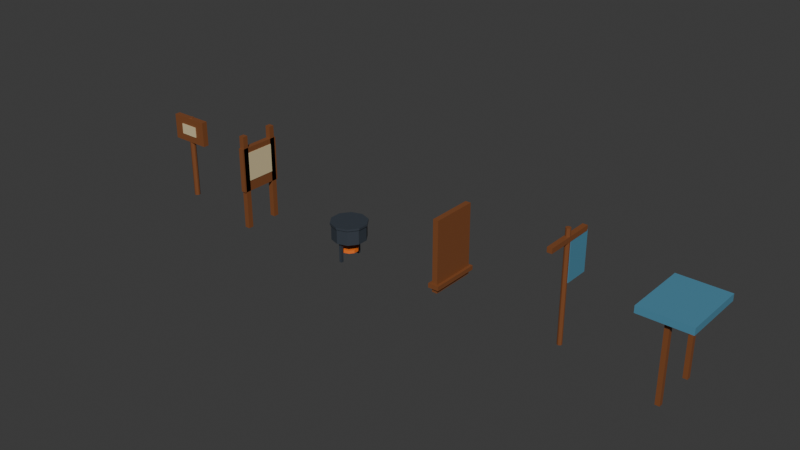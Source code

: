 # Source: phase1_market_detail_kit.blend  (saved by Blender 5.2.44; exported with 4.5.12 LTS)
import bpy
from mathutils import Matrix  # noqa: F401  (used for matrix-valued properties, if any)

bpy.ops.wm.read_factory_settings(use_empty=True)
scene = bpy.context.scene
scene.name = 'Scene'

# ---- collections
col_collection = bpy.data.collections.new('Collection'); scene.collection.children.link(col_collection)

# ---- materials (node trees are filled in below, after node groups)
mat_detail_wood = bpy.data.materials.new('Detail_Wood')
mat_detail_wood.diffuse_color = (0.22, 0.075, 0.025, 1.0)
mat_detail_paper = bpy.data.materials.new('Detail_Paper')
mat_detail_paper.diffuse_color = (0.7, 0.58, 0.34, 1.0)
mat_detail_iron = bpy.data.materials.new('Detail_Iron')
mat_detail_iron.diffuse_color = (0.04, 0.05, 0.065, 1.0)
mat_detail_ember = bpy.data.materials.new('Detail_Ember')
mat_detail_ember.diffuse_color = (0.92, 0.18, 0.02, 1.0)
mat_detail_cloth = bpy.data.materials.new('Detail_Cloth')
mat_detail_cloth.diffuse_color = (0.08, 0.26, 0.38, 1.0)

# ---- material node trees
mat_detail_wood.use_nodes = True; mat_detail_wood.node_tree.nodes.clear()
_N = mat_detail_wood.node_tree.nodes; _L = mat_detail_wood.node_tree.links
n0 = _N.new('ShaderNodeBsdfPrincipled'); n0.name = 'Principled BSDF'; n0.location = (-200, 100)
n0.inputs[0].default_value = (0.22, 0.075, 0.025, 1.0)
n0.inputs[10].default_value = 0.005
n1 = _N.new('ShaderNodeOutputMaterial'); n1.name = 'Material Output'; n1.location = (200, 100)
_L.new(n0.outputs[0], n1.inputs[0])
n1.is_active_output = True
mat_detail_paper.use_nodes = True; mat_detail_paper.node_tree.nodes.clear()
_N = mat_detail_paper.node_tree.nodes; _L = mat_detail_paper.node_tree.links
n0 = _N.new('ShaderNodeBsdfPrincipled'); n0.name = 'Principled BSDF'; n0.location = (-200, 100)
n0.inputs[0].default_value = (0.7, 0.58, 0.34, 1.0)
n0.inputs[10].default_value = 0.005
n1 = _N.new('ShaderNodeOutputMaterial'); n1.name = 'Material Output'; n1.location = (200, 100)
_L.new(n0.outputs[0], n1.inputs[0])
n1.is_active_output = True
mat_detail_iron.use_nodes = True; mat_detail_iron.node_tree.nodes.clear()
_N = mat_detail_iron.node_tree.nodes; _L = mat_detail_iron.node_tree.links
n0 = _N.new('ShaderNodeBsdfPrincipled'); n0.name = 'Principled BSDF'; n0.location = (-200, 100)
n0.inputs[0].default_value = (0.04, 0.05, 0.065, 1.0)
n0.inputs[10].default_value = 0.005
n1 = _N.new('ShaderNodeOutputMaterial'); n1.name = 'Material Output'; n1.location = (200, 100)
_L.new(n0.outputs[0], n1.inputs[0])
n1.is_active_output = True
mat_detail_ember.use_nodes = True; mat_detail_ember.node_tree.nodes.clear()
_N = mat_detail_ember.node_tree.nodes; _L = mat_detail_ember.node_tree.links
n0 = _N.new('ShaderNodeBsdfPrincipled'); n0.name = 'Principled BSDF'; n0.location = (-200, 100)
n0.inputs[0].default_value = (0.92, 0.18, 0.02, 1.0)
n0.inputs[10].default_value = 0.005
n1 = _N.new('ShaderNodeOutputMaterial'); n1.name = 'Material Output'; n1.location = (200, 100)
_L.new(n0.outputs[0], n1.inputs[0])
n1.is_active_output = True
mat_detail_cloth.use_nodes = True; mat_detail_cloth.node_tree.nodes.clear()
_N = mat_detail_cloth.node_tree.nodes; _L = mat_detail_cloth.node_tree.links
n0 = _N.new('ShaderNodeBsdfPrincipled'); n0.name = 'Principled BSDF'; n0.location = (-200, 100)
n0.inputs[0].default_value = (0.08, 0.26, 0.38, 1.0)
n0.inputs[10].default_value = 0.005
n1 = _N.new('ShaderNodeOutputMaterial'); n1.name = 'Material Output'; n1.location = (200, 100)
_L.new(n0.outputs[0], n1.inputs[0])
n1.is_active_output = True

# ---- world
world_world = bpy.data.worlds.new('World'); scene.world = world_world
world_world.use_nodes = True; world_world.node_tree.nodes.clear()
_N = world_world.node_tree.nodes; _L = world_world.node_tree.links
n0 = _N.new('ShaderNodeOutputWorld'); n0.name = 'World Output'; n0.location = (200, 100)
n1 = _N.new('ShaderNodeBackground'); n1.name = 'Background'; n1.location = (-200, 100)
n1.inputs[0].default_value = (0.05088, 0.05088, 0.05088, 1.0)
_L.new(n1.outputs[0], n0.inputs[0])
n0.is_active_output = True
world_world.color = (0.05088, 0.05088, 0.05088)
world_world.sun_shadow_jitter_overblur = 0.0

# ---- meshes
me_cylinder = bpy.data.meshes.new('Cylinder')
me_cylinder.from_pydata([(0.0, 0.055, -0.8), (0.0, 0.055, 0.8), (0.03233, 0.0445, -0.8), (0.03233, 0.0445, 0.8), (0.05231, 0.017, -0.8), (0.05231, 0.017, 0.8), (0.05231, -0.017, -0.8), (0.05231, -0.017, 0.8), (0.03233, -0.0445, -0.8), (0.03233, -0.0445, 0.8), (0.0, -0.055, -0.8), (0.0, -0.055, 0.8), (-0.03233, -0.0445, -0.8), (-0.03233, -0.0445, 0.8), (-0.05231, -0.017, -0.8), (-0.05231, -0.017, 0.8), (-0.05231, 0.017, -0.8), (-0.05231, 0.017, 0.8), (-0.03233, 0.0445, -0.8), (-0.03233, 0.0445, 0.8), (-0.38, -0.055, 0.31), (-0.38, -0.055, 0.79), (-0.38, 0.055, 0.31), (-0.38, 0.055, 0.79), (0.38, -0.055, 0.31), (0.38, -0.055, 0.79), (0.38, 0.055, 0.31), (0.38, 0.055, 0.79), (-0.18, -0.07, 0.45), (-0.18, -0.07, 0.65), (-0.18, -0.05, 0.45), (-0.18, -0.05, 0.65), (0.18, -0.07, 0.45), (0.18, -0.07, 0.65), (0.18, -0.05, 0.45), (0.18, -0.05, 0.65)], [], [(0, 1, 3, 2), (2, 3, 5, 4), (4, 5, 7, 6), (6, 7, 9, 8), (8, 9, 11, 10), (10, 11, 13, 12), (12, 13, 15, 14), (14, 15, 17, 16), (3, 1, 19, 17, 15, 13, 11, 9, 7, 5), (16, 17, 19, 18), (18, 19, 1, 0), (0, 2, 4, 6, 8, 10, 12, 14, 16, 18), (20, 21, 23, 22), (22, 23, 27, 26), (26, 27, 25, 24), (24, 25, 21, 20), (22, 26, 24, 20), (27, 23, 21, 25), (28, 29, 31, 30), (30, 31, 35, 34), (34, 35, 33, 32), (32, 33, 29, 28), (30, 34, 32, 28), (35, 31, 29, 33)])
me_cylinder.polygons.foreach_set('material_index', [0, 0, 0, 0, 0, 0, 0, 0, 0, 0, 0, 0, 0, 0, 0, 0, 0, 0, 1, 1, 1, 1, 1, 1])
_uv = me_cylinder.uv_layers.new(name='UVMap')
_uv.uv.foreach_set('vector', [1.0, 0.5, 1.0, 1.0, 0.9, 1.0, 0.9, 0.5, 0.9, 0.5, 0.9, 1.0, 0.8, 1.0, 0.8, 0.5, 0.8, 0.5, 0.8, 1.0, 0.7, 1.0, 0.7, 0.5, 0.7, 0.5, 0.7, 1.0, 0.6, 1.0, 0.6, 0.5, 0.6, 0.5, 0.6, 1.0, 0.5, 1.0, 0.5, 0.5, 0.5, 0.5, 0.5, 1.0, 0.4, 1.0, 0.4, 0.5, 0.4, 0.5, 0.4, 1.0, 0.3, 1.0, 0.3, 0.5, 0.3, 0.5, 0.3, 1.0, 0.2, 1.0, 0.2, 0.5, 0.3911, 0.4442, 0.25, 0.49, 0.1089, 0.4442, 0.02175, 0.3242, 0.02175, 0.1758, 0.1089, 0.05584, 0.25, 0.01, 0.3911, 0.05584, 0.4783, 0.1758, 0.4783, 0.3242, 0.2, 0.5, 0.2, 1.0, 0.1, 1.0, 0.1, 0.5, 0.1, 0.5, 0.1, 1.0, -7.451e-08, 1.0, -7.451e-08, 0.5, 0.75, 0.49, 0.8911, 0.4442, 0.9783, 0.3242, 0.9783, 0.1758, 0.8911, 0.05584, 0.75, 0.01, 0.6089, 0.05584, 0.5217, 0.1758, 0.5217, 0.3242, 0.6089, 0.4442, 0.375, 0.0, 0.625, 0.0, 0.625, 0.25, 0.375, 0.25, 0.375, 0.25, 0.625, 0.25, 0.625, 0.5, 0.375, 0.5, 0.375, 0.5, 0.625, 0.5, 0.625, 0.75, 0.375, 0.75, 0.375, 0.75, 0.625, 0.75, 0.625, 1.0, 0.375, 1.0, 0.125, 0.5, 0.375, 0.5, 0.375, 0.75, 0.125, 0.75, 0.625, 0.5, 0.875, 0.5, 0.875, 0.75, 0.625, 0.75, 0.375, 0.0, 0.625, 0.0, 0.625, 0.25, 0.375, 0.25, 0.375, 0.25, 0.625, 0.25, 0.625, 0.5, 0.375, 0.5, 0.375, 0.5, 0.625, 0.5, 0.625, 0.75, 0.375, 0.75, 0.375, 0.75, 0.625, 0.75, 0.625, 1.0, 0.375, 1.0, 0.125, 0.5, 0.375, 0.5, 0.375, 0.75, 0.125, 0.75, 0.625, 0.5, 0.875, 0.5, 0.875, 0.75, 0.625, 0.75])
me_cylinder.materials.append(mat_detail_wood)
me_cylinder.materials.append(mat_detail_paper)
me_cylinder.update()
me_cube_003 = bpy.data.meshes.new('Cube.003')
me_cube_003.from_pydata([(-0.05, -0.05, -0.9), (-0.05, -0.05, 0.9), (-0.05, 0.05, -0.9), (-0.05, 0.05, 0.9), (0.05, -0.05, -0.9), (0.05, -0.05, 0.9), (0.05, 0.05, -0.9), (0.05, 0.05, 0.9), (-0.05, 0.59, -0.9), (-0.05, 0.59, 0.9), (-0.05, 0.69, -0.9), (-0.05, 0.69, 0.9), (0.05, 0.59, -0.9), (0.05, 0.59, 0.9), (0.05, 0.69, -0.9), (0.05, 0.69, 0.9), (-0.05, -0.08, -0.17), (-0.05, -0.08, 0.67), (-0.05, 0.72, -0.17), (-0.05, 0.72, 0.67), (0.05, -0.08, -0.17), (0.05, -0.08, 0.67), (0.05, 0.72, -0.17), (0.05, 0.72, 0.67), (0.04, 0.05, 0.03), (0.04, 0.05, 0.57), (0.04, 0.59, 0.03), (0.04, 0.59, 0.57), (0.06, 0.05, 0.03), (0.06, 0.05, 0.57), (0.06, 0.59, 0.03), (0.06, 0.59, 0.57)], [], [(0, 1, 3, 2), (2, 3, 7, 6), (6, 7, 5, 4), (4, 5, 1, 0), (2, 6, 4, 0), (7, 3, 1, 5), (8, 9, 11, 10), (10, 11, 15, 14), (14, 15, 13, 12), (12, 13, 9, 8), (10, 14, 12, 8), (15, 11, 9, 13), (16, 17, 19, 18), (18, 19, 23, 22), (22, 23, 21, 20), (20, 21, 17, 16), (18, 22, 20, 16), (23, 19, 17, 21), (24, 25, 27, 26), (26, 27, 31, 30), (30, 31, 29, 28), (28, 29, 25, 24), (26, 30, 28, 24), (31, 27, 25, 29)])
me_cube_003.polygons.foreach_set('material_index', [0, 0, 0, 0, 0, 0, 0, 0, 0, 0, 0, 0, 0, 0, 0, 0, 0, 0, 1, 1, 1, 1, 1, 1])
_uv = me_cube_003.uv_layers.new(name='UVMap')
_uv.uv.foreach_set('vector', [0.375, 0.0, 0.625, 0.0, 0.625, 0.25, 0.375, 0.25, 0.375, 0.25, 0.625, 0.25, 0.625, 0.5, 0.375, 0.5, 0.375, 0.5, 0.625, 0.5, 0.625, 0.75, 0.375, 0.75, 0.375, 0.75, 0.625, 0.75, 0.625, 1.0, 0.375, 1.0, 0.125, 0.5, 0.375, 0.5, 0.375, 0.75, 0.125, 0.75, 0.625, 0.5, 0.875, 0.5, 0.875, 0.75, 0.625, 0.75, 0.375, 0.0, 0.625, 0.0, 0.625, 0.25, 0.375, 0.25, 0.375, 0.25, 0.625, 0.25, 0.625, 0.5, 0.375, 0.5, 0.375, 0.5, 0.625, 0.5, 0.625, 0.75, 0.375, 0.75, 0.375, 0.75, 0.625, 0.75, 0.625, 1.0, 0.375, 1.0, 0.125, 0.5, 0.375, 0.5, 0.375, 0.75, 0.125, 0.75, 0.625, 0.5, 0.875, 0.5, 0.875, 0.75, 0.625, 0.75, 0.375, 0.0, 0.625, 0.0, 0.625, 0.25, 0.375, 0.25, 0.375, 0.25, 0.625, 0.25, 0.625, 0.5, 0.375, 0.5, 0.375, 0.5, 0.625, 0.5, 0.625, 0.75, 0.375, 0.75, 0.375, 0.75, 0.625, 0.75, 0.625, 1.0, 0.375, 1.0, 0.125, 0.5, 0.375, 0.5, 0.375, 0.75, 0.125, 0.75, 0.625, 0.5, 0.875, 0.5, 0.875, 0.75, 0.625, 0.75, 0.375, 0.0, 0.625, 0.0, 0.625, 0.25, 0.375, 0.25, 0.375, 0.25, 0.625, 0.25, 0.625, 0.5, 0.375, 0.5, 0.375, 0.5, 0.625, 0.5, 0.625, 0.75, 0.375, 0.75, 0.375, 0.75, 0.625, 0.75, 0.625, 1.0, 0.375, 1.0, 0.125, 0.5, 0.375, 0.5, 0.375, 0.75, 0.125, 0.75, 0.625, 0.5, 0.875, 0.5, 0.875, 0.75, 0.625, 0.75])
me_cube_003.materials.append(mat_detail_wood)
me_cube_003.materials.append(mat_detail_paper)
me_cube_003.update()
me_cylinder_001 = bpy.data.meshes.new('Cylinder.001')
me_cylinder_001.from_pydata([(0.0, 0.32, -0.15), (0.0, 0.32, 0.15), (0.1881, 0.2589, -0.15), (0.1881, 0.2589, 0.15), (0.3043, 0.09889, -0.15), (0.3043, 0.09889, 0.15), (0.3043, -0.09889, -0.15), (0.3043, -0.09889, 0.15), (0.1881, -0.2589, -0.15), (0.1881, -0.2589, 0.15), (0.0, -0.32, -0.15), (0.0, -0.32, 0.15), (-0.1881, -0.2589, -0.15), (-0.1881, -0.2589, 0.15), (-0.3043, -0.09889, -0.15), (-0.3043, -0.09889, 0.15), (-0.3043, 0.09889, -0.15), (-0.3043, 0.09889, 0.15), (-0.1881, 0.2589, -0.15), (-0.1881, 0.2589, 0.15), (0.0, 0.34, 0.13), (0.0, 0.34, 0.17), (0.1998, 0.2751, 0.13), (0.1998, 0.2751, 0.17), (0.3234, 0.1051, 0.13), (0.3234, 0.1051, 0.17), (0.3234, -0.1051, 0.13), (0.3234, -0.1051, 0.17), (0.1998, -0.2751, 0.13), (0.1998, -0.2751, 0.17), (0.0, -0.34, 0.13), (0.0, -0.34, 0.17), (-0.1998, -0.2751, 0.13), (-0.1998, -0.2751, 0.17), (-0.3234, -0.1051, 0.13), (-0.3234, -0.1051, 0.17), (-0.3234, 0.1051, 0.13), (-0.3234, 0.1051, 0.17), (-0.1998, 0.2751, 0.13), (-0.1998, 0.2751, 0.17), (-0.025, -0.245, -0.54), (-0.025, -0.245, 0.14), (-0.025, -0.195, -0.54), (-0.025, -0.195, 0.14), (0.025, -0.245, -0.54), (0.025, -0.245, 0.14), (0.025, -0.195, -0.54), (0.025, -0.195, 0.14), (-0.025, 0.195, -0.54), (-0.025, 0.195, 0.14), (-0.025, 0.245, -0.54), (-0.025, 0.245, 0.14), (0.025, 0.195, -0.54), (0.025, 0.195, 0.14), (0.025, 0.245, -0.54), (0.025, 0.245, 0.14), (0.0, 0.16, -0.39), (0.0, 0.16, -0.33), (0.09405, 0.1294, -0.39), (0.09405, 0.1294, -0.33), (0.1522, 0.04944, -0.39), (0.1522, 0.04944, -0.33), (0.1522, -0.04944, -0.39), (0.1522, -0.04944, -0.33), (0.09405, -0.1294, -0.39), (0.09405, -0.1294, -0.33), (0.0, -0.16, -0.39), (0.0, -0.16, -0.33), (-0.09405, -0.1294, -0.39), (-0.09405, -0.1294, -0.33), (-0.1522, -0.04944, -0.39), (-0.1522, -0.04944, -0.33), (-0.1522, 0.04944, -0.39), (-0.1522, 0.04944, -0.33), (-0.09405, 0.1294, -0.39), (-0.09405, 0.1294, -0.33)], [], [(0, 1, 3, 2), (2, 3, 5, 4), (4, 5, 7, 6), (6, 7, 9, 8), (8, 9, 11, 10), (10, 11, 13, 12), (12, 13, 15, 14), (14, 15, 17, 16), (3, 1, 19, 17, 15, 13, 11, 9, 7, 5), (16, 17, 19, 18), (18, 19, 1, 0), (0, 2, 4, 6, 8, 10, 12, 14, 16, 18), (20, 21, 23, 22), (22, 23, 25, 24), (24, 25, 27, 26), (26, 27, 29, 28), (28, 29, 31, 30), (30, 31, 33, 32), (32, 33, 35, 34), (34, 35, 37, 36), (23, 21, 39, 37, 35, 33, 31, 29, 27, 25), (36, 37, 39, 38), (38, 39, 21, 20), (20, 22, 24, 26, 28, 30, 32, 34, 36, 38), (40, 41, 43, 42), (42, 43, 47, 46), (46, 47, 45, 44), (44, 45, 41, 40), (42, 46, 44, 40), (47, 43, 41, 45), (48, 49, 51, 50), (50, 51, 55, 54), (54, 55, 53, 52), (52, 53, 49, 48), (50, 54, 52, 48), (55, 51, 49, 53), (56, 57, 59, 58), (58, 59, 61, 60), (60, 61, 63, 62), (62, 63, 65, 64), (64, 65, 67, 66), (66, 67, 69, 68), (68, 69, 71, 70), (70, 71, 73, 72), (59, 57, 75, 73, 71, 69, 67, 65, 63, 61), (72, 73, 75, 74), (74, 75, 57, 56), (56, 58, 60, 62, 64, 66, 68, 70, 72, 74)])
me_cylinder_001.polygons.foreach_set('material_index', [0, 0, 0, 0, 0, 0, 0, 0, 0, 0, 0, 0, 0, 0, 0, 0, 0, 0, 0, 0, 0, 0, 0, 0, 0, 0, 0, 0, 0, 0, 0, 0, 0, 0, 0, 0, 1, 1, 1, 1, 1, 1, 1, 1, 1, 1, 1, 1])
_uv = me_cylinder_001.uv_layers.new(name='UVMap')
_uv.uv.foreach_set('vector', [1.0, 0.5, 1.0, 1.0, 0.9, 1.0, 0.9, 0.5, 0.9, 0.5, 0.9, 1.0, 0.8, 1.0, 0.8, 0.5, 0.8, 0.5, 0.8, 1.0, 0.7, 1.0, 0.7, 0.5, 0.7, 0.5, 0.7, 1.0, 0.6, 1.0, 0.6, 0.5, 0.6, 0.5, 0.6, 1.0, 0.5, 1.0, 0.5, 0.5, 0.5, 0.5, 0.5, 1.0, 0.4, 1.0, 0.4, 0.5, 0.4, 0.5, 0.4, 1.0, 0.3, 1.0, 0.3, 0.5, 0.3, 0.5, 0.3, 1.0, 0.2, 1.0, 0.2, 0.5, 0.3911, 0.4442, 0.25, 0.49, 0.1089, 0.4442, 0.02175, 0.3242, 0.02175, 0.1758, 0.1089, 0.05584, 0.25, 0.01, 0.3911, 0.05584, 0.4783, 0.1758, 0.4783, 0.3242, 0.2, 0.5, 0.2, 1.0, 0.1, 1.0, 0.1, 0.5, 0.1, 0.5, 0.1, 1.0, -7.451e-08, 1.0, -7.451e-08, 0.5, 0.75, 0.49, 0.8911, 0.4442, 0.9783, 0.3242, 0.9783, 0.1758, 0.8911, 0.05584, 0.75, 0.01, 0.6089, 0.05584, 0.5217, 0.1758, 0.5217, 0.3242, 0.6089, 0.4442, 1.0, 0.5, 1.0, 1.0, 0.9, 1.0, 0.9, 0.5, 0.9, 0.5, 0.9, 1.0, 0.8, 1.0, 0.8, 0.5, 0.8, 0.5, 0.8, 1.0, 0.7, 1.0, 0.7, 0.5, 0.7, 0.5, 0.7, 1.0, 0.6, 1.0, 0.6, 0.5, 0.6, 0.5, 0.6, 1.0, 0.5, 1.0, 0.5, 0.5, 0.5, 0.5, 0.5, 1.0, 0.4, 1.0, 0.4, 0.5, 0.4, 0.5, 0.4, 1.0, 0.3, 1.0, 0.3, 0.5, 0.3, 0.5, 0.3, 1.0, 0.2, 1.0, 0.2, 0.5, 0.3911, 0.4442, 0.25, 0.49, 0.1089, 0.4442, 0.02175, 0.3242, 0.02175, 0.1758, 0.1089, 0.05584, 0.25, 0.01, 0.3911, 0.05584, 0.4783, 0.1758, 0.4783, 0.3242, 0.2, 0.5, 0.2, 1.0, 0.1, 1.0, 0.1, 0.5, 0.1, 0.5, 0.1, 1.0, -7.451e-08, 1.0, -7.451e-08, 0.5, 0.75, 0.49, 0.8911, 0.4442, 0.9783, 0.3242, 0.9783, 0.1758, 0.8911, 0.05584, 0.75, 0.01, 0.6089, 0.05584, 0.5217, 0.1758, 0.5217, 0.3242, 0.6089, 0.4442, 0.375, 0.0, 0.625, 0.0, 0.625, 0.25, 0.375, 0.25, 0.375, 0.25, 0.625, 0.25, 0.625, 0.5, 0.375, 0.5, 0.375, 0.5, 0.625, 0.5, 0.625, 0.75, 0.375, 0.75, 0.375, 0.75, 0.625, 0.75, 0.625, 1.0, 0.375, 1.0, 0.125, 0.5, 0.375, 0.5, 0.375, 0.75, 0.125, 0.75, 0.625, 0.5, 0.875, 0.5, 0.875, 0.75, 0.625, 0.75, 0.375, 0.0, 0.625, 0.0, 0.625, 0.25, 0.375, 0.25, 0.375, 0.25, 0.625, 0.25, 0.625, 0.5, 0.375, 0.5, 0.375, 0.5, 0.625, 0.5, 0.625, 0.75, 0.375, 0.75, 0.375, 0.75, 0.625, 0.75, 0.625, 1.0, 0.375, 1.0, 0.125, 0.5, 0.375, 0.5, 0.375, 0.75, 0.125, 0.75, 0.625, 0.5, 0.875, 0.5, 0.875, 0.75, 0.625, 0.75, 1.0, 0.5, 1.0, 1.0, 0.9, 1.0, 0.9, 0.5, 0.9, 0.5, 0.9, 1.0, 0.8, 1.0, 0.8, 0.5, 0.8, 0.5, 0.8, 1.0, 0.7, 1.0, 0.7, 0.5, 0.7, 0.5, 0.7, 1.0, 0.6, 1.0, 0.6, 0.5, 0.6, 0.5, 0.6, 1.0, 0.5, 1.0, 0.5, 0.5, 0.5, 0.5, 0.5, 1.0, 0.4, 1.0, 0.4, 0.5, 0.4, 0.5, 0.4, 1.0, 0.3, 1.0, 0.3, 0.5, 0.3, 0.5, 0.3, 1.0, 0.2, 1.0, 0.2, 0.5, 0.3911, 0.4442, 0.25, 0.49, 0.1089, 0.4442, 0.02175, 0.3242, 0.02175, 0.1758, 0.1089, 0.05584, 0.25, 0.01, 0.3911, 0.05584, 0.4783, 0.1758, 0.4783, 0.3242, 0.2, 0.5, 0.2, 1.0, 0.1, 1.0, 0.1, 0.5, 0.1, 0.5, 0.1, 1.0, -7.451e-08, 1.0, -7.451e-08, 0.5, 0.75, 0.49, 0.8911, 0.4442, 0.9783, 0.3242, 0.9783, 0.1758, 0.8911, 0.05584, 0.75, 0.01, 0.6089, 0.05584, 0.5217, 0.1758, 0.5217, 0.3242, 0.6089, 0.4442])
me_cylinder_001.materials.append(mat_detail_iron)
me_cylinder_001.materials.append(mat_detail_ember)
me_cylinder_001.update()
me_cube_009 = bpy.data.meshes.new('Cube.009')
me_cube_009.from_pydata([(-0.05, -0.42, -0.65), (-0.05, -0.42, 0.65), (-0.05, 0.42, -0.65), (-0.05, 0.42, 0.65), (0.05, -0.42, -0.65), (0.05, -0.42, 0.65), (0.05, 0.42, -0.65), (0.05, 0.42, 0.65), (-0.1, -0.46, -0.57), (-0.1, -0.46, -0.49), (-0.1, 0.46, -0.57), (-0.1, 0.46, -0.49), (0.1, -0.46, -0.57), (0.1, -0.46, -0.49), (0.1, 0.46, -0.57), (0.1, 0.46, -0.49), (-0.08, -0.25, 0.1), (-0.08, -0.25, 0.36), (-0.08, -0.15, 0.1), (-0.08, -0.15, 0.36), (-0.02, -0.25, 0.1), (-0.02, -0.25, 0.36), (-0.02, -0.15, 0.1), (-0.02, -0.15, 0.36), (-0.05, -0.175, -0.195), (-0.05, -0.175, 0.155), (-0.03531, -0.1798, -0.195), (-0.03531, -0.1798, 0.155), (-0.02622, -0.1923, -0.195), (-0.02622, -0.1923, 0.155), (-0.02622, -0.2077, -0.195), (-0.02622, -0.2077, 0.155), (-0.03531, -0.2202, -0.195), (-0.03531, -0.2202, 0.155), (-0.05, -0.225, -0.195), (-0.05, -0.225, 0.155), (-0.06469, -0.2202, -0.195), (-0.06469, -0.2202, 0.155), (-0.07378, -0.2077, -0.195), (-0.07378, -0.2077, 0.155), (-0.07378, -0.1923, -0.195), (-0.07378, -0.1923, 0.155), (-0.06469, -0.1798, -0.195), (-0.06469, -0.1798, 0.155), (-0.08, 0.08, 0.12), (-0.08, 0.08, 0.22), (-0.08, 0.32, 0.12), (-0.08, 0.32, 0.22), (-0.02, 0.08, 0.12), (-0.02, 0.08, 0.22), (-0.02, 0.32, 0.12), (-0.02, 0.32, 0.22), (-0.05, 0.225, -0.23), (-0.05, 0.225, 0.09), (-0.03531, 0.2202, -0.23), (-0.03531, 0.2202, 0.09), (-0.02622, 0.2077, -0.23), (-0.02622, 0.2077, 0.09), (-0.02622, 0.1923, -0.23), (-0.02622, 0.1923, 0.09), (-0.03531, 0.1798, -0.23), (-0.03531, 0.1798, 0.09), (-0.05, 0.175, -0.23), (-0.05, 0.175, 0.09), (-0.06469, 0.1798, -0.23), (-0.06469, 0.1798, 0.09), (-0.07378, 0.1923, -0.23), (-0.07378, 0.1923, 0.09), (-0.07378, 0.2077, -0.23), (-0.07378, 0.2077, 0.09), (-0.06469, 0.2202, -0.23), (-0.06469, 0.2202, 0.09)], [], [(0, 1, 3, 2), (2, 3, 7, 6), (6, 7, 5, 4), (4, 5, 1, 0), (2, 6, 4, 0), (7, 3, 1, 5), (8, 9, 11, 10), (10, 11, 15, 14), (14, 15, 13, 12), (12, 13, 9, 8), (10, 14, 12, 8), (15, 11, 9, 13), (16, 17, 19, 18), (18, 19, 23, 22), (22, 23, 21, 20), (20, 21, 17, 16), (18, 22, 20, 16), (23, 19, 17, 21), (24, 25, 27, 26), (26, 27, 29, 28), (28, 29, 31, 30), (30, 31, 33, 32), (32, 33, 35, 34), (34, 35, 37, 36), (36, 37, 39, 38), (38, 39, 41, 40), (27, 25, 43, 41, 39, 37, 35, 33, 31, 29), (40, 41, 43, 42), (42, 43, 25, 24), (24, 26, 28, 30, 32, 34, 36, 38, 40, 42), (44, 45, 47, 46), (46, 47, 51, 50), (50, 51, 49, 48), (48, 49, 45, 44), (46, 50, 48, 44), (51, 47, 45, 49), (52, 53, 55, 54), (54, 55, 57, 56), (56, 57, 59, 58), (58, 59, 61, 60), (60, 61, 63, 62), (62, 63, 65, 64), (64, 65, 67, 66), (66, 67, 69, 68), (55, 53, 71, 69, 67, 65, 63, 61, 59, 57), (68, 69, 71, 70), (70, 71, 53, 52), (52, 54, 56, 58, 60, 62, 64, 66, 68, 70)])
me_cube_009.polygons.foreach_set('material_index', [0, 0, 0, 0, 0, 0, 0, 0, 0, 0, 0, 0, 1, 1, 1, 1, 1, 1, 0, 0, 0, 0, 0, 0, 0, 0, 0, 0, 0, 0, 1, 1, 1, 1, 1, 1, 0, 0, 0, 0, 0, 0, 0, 0, 0, 0, 0, 0])
_uv = me_cube_009.uv_layers.new(name='UVMap')
_uv.uv.foreach_set('vector', [0.375, 0.0, 0.625, 0.0, 0.625, 0.25, 0.375, 0.25, 0.375, 0.25, 0.625, 0.25, 0.625, 0.5, 0.375, 0.5, 0.375, 0.5, 0.625, 0.5, 0.625, 0.75, 0.375, 0.75, 0.375, 0.75, 0.625, 0.75, 0.625, 1.0, 0.375, 1.0, 0.125, 0.5, 0.375, 0.5, 0.375, 0.75, 0.125, 0.75, 0.625, 0.5, 0.875, 0.5, 0.875, 0.75, 0.625, 0.75, 0.375, 0.0, 0.625, 0.0, 0.625, 0.25, 0.375, 0.25, 0.375, 0.25, 0.625, 0.25, 0.625, 0.5, 0.375, 0.5, 0.375, 0.5, 0.625, 0.5, 0.625, 0.75, 0.375, 0.75, 0.375, 0.75, 0.625, 0.75, 0.625, 1.0, 0.375, 1.0, 0.125, 0.5, 0.375, 0.5, 0.375, 0.75, 0.125, 0.75, 0.625, 0.5, 0.875, 0.5, 0.875, 0.75, 0.625, 0.75, 0.375, 0.0, 0.625, 0.0, 0.625, 0.25, 0.375, 0.25, 0.375, 0.25, 0.625, 0.25, 0.625, 0.5, 0.375, 0.5, 0.375, 0.5, 0.625, 0.5, 0.625, 0.75, 0.375, 0.75, 0.375, 0.75, 0.625, 0.75, 0.625, 1.0, 0.375, 1.0, 0.125, 0.5, 0.375, 0.5, 0.375, 0.75, 0.125, 0.75, 0.625, 0.5, 0.875, 0.5, 0.875, 0.75, 0.625, 0.75, 1.0, 0.5, 1.0, 1.0, 0.9, 1.0, 0.9, 0.5, 0.9, 0.5, 0.9, 1.0, 0.8, 1.0, 0.8, 0.5, 0.8, 0.5, 0.8, 1.0, 0.7, 1.0, 0.7, 0.5, 0.7, 0.5, 0.7, 1.0, 0.6, 1.0, 0.6, 0.5, 0.6, 0.5, 0.6, 1.0, 0.5, 1.0, 0.5, 0.5, 0.5, 0.5, 0.5, 1.0, 0.4, 1.0, 0.4, 0.5, 0.4, 0.5, 0.4, 1.0, 0.3, 1.0, 0.3, 0.5, 0.3, 0.5, 0.3, 1.0, 0.2, 1.0, 0.2, 0.5, 0.3911, 0.4442, 0.25, 0.49, 0.1089, 0.4442, 0.02175, 0.3242, 0.02175, 0.1758, 0.1089, 0.05584, 0.25, 0.01, 0.3911, 0.05584, 0.4783, 0.1758, 0.4783, 0.3242, 0.2, 0.5, 0.2, 1.0, 0.1, 1.0, 0.1, 0.5, 0.1, 0.5, 0.1, 1.0, -7.451e-08, 1.0, -7.451e-08, 0.5, 0.75, 0.49, 0.8911, 0.4442, 0.9783, 0.3242, 0.9783, 0.1758, 0.8911, 0.05584, 0.75, 0.01, 0.6089, 0.05584, 0.5217, 0.1758, 0.5217, 0.3242, 0.6089, 0.4442, 0.375, 0.0, 0.625, 0.0, 0.625, 0.25, 0.375, 0.25, 0.375, 0.25, 0.625, 0.25, 0.625, 0.5, 0.375, 0.5, 0.375, 0.5, 0.625, 0.5, 0.625, 0.75, 0.375, 0.75, 0.375, 0.75, 0.625, 0.75, 0.625, 1.0, 0.375, 1.0, 0.125, 0.5, 0.375, 0.5, 0.375, 0.75, 0.125, 0.75, 0.625, 0.5, 0.875, 0.5, 0.875, 0.75, 0.625, 0.75, 1.0, 0.5, 1.0, 1.0, 0.9, 1.0, 0.9, 0.5, 0.9, 0.5, 0.9, 1.0, 0.8, 1.0, 0.8, 0.5, 0.8, 0.5, 0.8, 1.0, 0.7, 1.0, 0.7, 0.5, 0.7, 0.5, 0.7, 1.0, 0.6, 1.0, 0.6, 0.5, 0.6, 0.5, 0.6, 1.0, 0.5, 1.0, 0.5, 0.5, 0.5, 0.5, 0.5, 1.0, 0.4, 1.0, 0.4, 0.5, 0.4, 0.5, 0.4, 1.0, 0.3, 1.0, 0.3, 0.5, 0.3, 0.5, 0.3, 1.0, 0.2, 1.0, 0.2, 0.5, 0.3911, 0.4442, 0.25, 0.49, 0.1089, 0.4442, 0.02175, 0.3242, 0.02175, 0.1758, 0.1089, 0.05584, 0.25, 0.01, 0.3911, 0.05584, 0.4783, 0.1758, 0.4783, 0.3242, 0.2, 0.5, 0.2, 1.0, 0.1, 1.0, 0.1, 0.5, 0.1, 0.5, 0.1, 1.0, -7.451e-08, 1.0, -7.451e-08, 0.5, 0.75, 0.49, 0.8911, 0.4442, 0.9783, 0.3242, 0.9783, 0.1758, 0.8911, 0.05584, 0.75, 0.01, 0.6089, 0.05584, 0.5217, 0.1758, 0.5217, 0.3242, 0.6089, 0.4442])
me_cube_009.materials.append(mat_detail_wood)
me_cube_009.materials.append(mat_detail_iron)
me_cube_009.update()
me_cylinder_006 = bpy.data.meshes.new('Cylinder.006')
me_cylinder_006.from_pydata([(0.0, 0.045, -1.0), (0.0, 0.045, 1.0), (0.02645, 0.03641, -1.0), (0.02645, 0.03641, 1.0), (0.0428, 0.01391, -1.0), (0.0428, 0.01391, 1.0), (0.0428, -0.01391, -1.0), (0.0428, -0.01391, 1.0), (0.02645, -0.03641, -1.0), (0.02645, -0.03641, 1.0), (0.0, -0.045, -1.0), (0.0, -0.045, 1.0), (-0.02645, -0.03641, -1.0), (-0.02645, -0.03641, 1.0), (-0.0428, -0.01391, -1.0), (-0.0428, -0.01391, 1.0), (-0.0428, 0.01391, -1.0), (-0.0428, 0.01391, 1.0), (-0.02645, 0.03641, -1.0), (-0.02645, 0.03641, 1.0), (-0.045, -0.48, 0.775), (-0.045, -0.48, 0.865), (-0.045, 0.48, 0.775), (-0.045, 0.48, 0.865), (0.045, -0.48, 0.775), (0.045, -0.48, 0.865), (0.045, 0.48, 0.775), (0.045, 0.48, 0.865), (-0.035, 0.05, 0.06), (-0.035, 0.05, 0.78), (-0.035, 0.51, 0.06), (-0.035, 0.51, 0.78), (0.035, 0.05, 0.06), (0.035, 0.05, 0.78), (0.035, 0.51, 0.06), (0.035, 0.51, 0.78)], [], [(0, 1, 3, 2), (2, 3, 5, 4), (4, 5, 7, 6), (6, 7, 9, 8), (8, 9, 11, 10), (10, 11, 13, 12), (12, 13, 15, 14), (14, 15, 17, 16), (3, 1, 19, 17, 15, 13, 11, 9, 7, 5), (16, 17, 19, 18), (18, 19, 1, 0), (0, 2, 4, 6, 8, 10, 12, 14, 16, 18), (20, 21, 23, 22), (22, 23, 27, 26), (26, 27, 25, 24), (24, 25, 21, 20), (22, 26, 24, 20), (27, 23, 21, 25), (28, 29, 31, 30), (30, 31, 35, 34), (34, 35, 33, 32), (32, 33, 29, 28), (30, 34, 32, 28), (35, 31, 29, 33)])
me_cylinder_006.polygons.foreach_set('material_index', [0, 0, 0, 0, 0, 0, 0, 0, 0, 0, 0, 0, 0, 0, 0, 0, 0, 0, 1, 1, 1, 1, 1, 1])
_uv = me_cylinder_006.uv_layers.new(name='UVMap')
_uv.uv.foreach_set('vector', [1.0, 0.5, 1.0, 1.0, 0.9, 1.0, 0.9, 0.5, 0.9, 0.5, 0.9, 1.0, 0.8, 1.0, 0.8, 0.5, 0.8, 0.5, 0.8, 1.0, 0.7, 1.0, 0.7, 0.5, 0.7, 0.5, 0.7, 1.0, 0.6, 1.0, 0.6, 0.5, 0.6, 0.5, 0.6, 1.0, 0.5, 1.0, 0.5, 0.5, 0.5, 0.5, 0.5, 1.0, 0.4, 1.0, 0.4, 0.5, 0.4, 0.5, 0.4, 1.0, 0.3, 1.0, 0.3, 0.5, 0.3, 0.5, 0.3, 1.0, 0.2, 1.0, 0.2, 0.5, 0.3911, 0.4442, 0.25, 0.49, 0.1089, 0.4442, 0.02175, 0.3242, 0.02175, 0.1758, 0.1089, 0.05584, 0.25, 0.01, 0.3911, 0.05584, 0.4783, 0.1758, 0.4783, 0.3242, 0.2, 0.5, 0.2, 1.0, 0.1, 1.0, 0.1, 0.5, 0.1, 0.5, 0.1, 1.0, -7.451e-08, 1.0, -7.451e-08, 0.5, 0.75, 0.49, 0.8911, 0.4442, 0.9783, 0.3242, 0.9783, 0.1758, 0.8911, 0.05584, 0.75, 0.01, 0.6089, 0.05584, 0.5217, 0.1758, 0.5217, 0.3242, 0.6089, 0.4442, 0.375, 0.0, 0.625, 0.0, 0.625, 0.25, 0.375, 0.25, 0.375, 0.25, 0.625, 0.25, 0.625, 0.5, 0.375, 0.5, 0.375, 0.5, 0.625, 0.5, 0.625, 0.75, 0.375, 0.75, 0.375, 0.75, 0.625, 0.75, 0.625, 1.0, 0.375, 1.0, 0.125, 0.5, 0.375, 0.5, 0.375, 0.75, 0.125, 0.75, 0.625, 0.5, 0.875, 0.5, 0.875, 0.75, 0.625, 0.75, 0.375, 0.0, 0.625, 0.0, 0.625, 0.25, 0.375, 0.25, 0.375, 0.25, 0.625, 0.25, 0.625, 0.5, 0.375, 0.5, 0.375, 0.5, 0.625, 0.5, 0.625, 0.75, 0.375, 0.75, 0.375, 0.75, 0.625, 0.75, 0.625, 1.0, 0.375, 1.0, 0.125, 0.5, 0.375, 0.5, 0.375, 0.75, 0.125, 0.75, 0.625, 0.5, 0.875, 0.5, 0.875, 0.75, 0.625, 0.75])
me_cylinder_006.materials.append(mat_detail_wood)
me_cylinder_006.materials.append(mat_detail_cloth)
me_cylinder_006.update()
me_cube_015 = bpy.data.meshes.new('Cube.015')
me_cube_015.from_pydata([(-0.04, -0.04, -0.75), (-0.04, -0.04, 0.75), (-0.04, 0.04, -0.75), (-0.04, 0.04, 0.75), (0.04, -0.04, -0.75), (0.04, -0.04, 0.75), (0.04, 0.04, -0.75), (0.04, 0.04, 0.75), (-0.04, 0.8, -0.75), (-0.04, 0.8, 0.75), (-0.04, 0.88, -0.75), (-0.04, 0.88, 0.75), (0.04, 0.8, -0.75), (0.04, 0.8, 0.75), (0.04, 0.88, -0.75), (0.04, 0.88, 0.75), (-0.45, -0.16, 0.65), (-0.45, -0.16, 0.77), (-0.45, 1.0, 0.65), (-0.45, 1.0, 0.77), (0.45, -0.16, 0.65), (0.45, -0.16, 0.77), (0.45, 1.0, 0.65), (0.45, 1.0, 0.77)], [], [(0, 1, 3, 2), (2, 3, 7, 6), (6, 7, 5, 4), (4, 5, 1, 0), (2, 6, 4, 0), (7, 3, 1, 5), (8, 9, 11, 10), (10, 11, 15, 14), (14, 15, 13, 12), (12, 13, 9, 8), (10, 14, 12, 8), (15, 11, 9, 13), (16, 17, 19, 18), (18, 19, 23, 22), (22, 23, 21, 20), (20, 21, 17, 16), (18, 22, 20, 16), (23, 19, 17, 21)])
me_cube_015.polygons.foreach_set('material_index', [0, 0, 0, 0, 0, 0, 0, 0, 0, 0, 0, 0, 1, 1, 1, 1, 1, 1])
_uv = me_cube_015.uv_layers.new(name='UVMap')
_uv.uv.foreach_set('vector', [0.375, 0.0, 0.625, 0.0, 0.625, 0.25, 0.375, 0.25, 0.375, 0.25, 0.625, 0.25, 0.625, 0.5, 0.375, 0.5, 0.375, 0.5, 0.625, 0.5, 0.625, 0.75, 0.375, 0.75, 0.375, 0.75, 0.625, 0.75, 0.625, 1.0, 0.375, 1.0, 0.125, 0.5, 0.375, 0.5, 0.375, 0.75, 0.125, 0.75, 0.625, 0.5, 0.875, 0.5, 0.875, 0.75, 0.625, 0.75, 0.375, 0.0, 0.625, 0.0, 0.625, 0.25, 0.375, 0.25, 0.375, 0.25, 0.625, 0.25, 0.625, 0.5, 0.375, 0.5, 0.375, 0.5, 0.625, 0.5, 0.625, 0.75, 0.375, 0.75, 0.375, 0.75, 0.625, 0.75, 0.625, 1.0, 0.375, 1.0, 0.125, 0.5, 0.375, 0.5, 0.375, 0.75, 0.125, 0.75, 0.625, 0.5, 0.875, 0.5, 0.875, 0.75, 0.625, 0.75, 0.375, 0.0, 0.625, 0.0, 0.625, 0.25, 0.375, 0.25, 0.375, 0.25, 0.625, 0.25, 0.625, 0.5, 0.375, 0.5, 0.375, 0.5, 0.625, 0.5, 0.625, 0.75, 0.375, 0.75, 0.375, 0.75, 0.625, 0.75, 0.625, 1.0, 0.375, 1.0, 0.125, 0.5, 0.375, 0.5, 0.375, 0.75, 0.125, 0.75, 0.625, 0.5, 0.875, 0.5, 0.875, 0.75, 0.625, 0.75])
me_cube_015.materials.append(mat_detail_wood)
me_cube_015.materials.append(mat_detail_cloth)
me_cube_015.update()

# ---- objects
ob_mcp_hangingsign = bpy.data.objects.new('MCP_HangingSign', me_cylinder)
ob_mcp_noticeboard = bpy.data.objects.new('MCP_Noticeboard', me_cube_003)
ob_mcp_cookingpot = bpy.data.objects.new('MCP_CookingPot', me_cylinder_001)
ob_mcp_toolrack = bpy.data.objects.new('MCP_ToolRack', me_cube_009)
ob_mcp_banner = bpy.data.objects.new('MCP_Banner', me_cylinder_006)
ob_mcp_awning = bpy.data.objects.new('MCP_Awning', me_cube_015)

# ---- transforms, parenting, visibility, modifiers, constraints
ob_mcp_hangingsign.location = (-5.0, 0.0, 0.8)
ob_mcp_noticeboard.location = (-3.2, -0.32, 0.9)
ob_mcp_cookingpot.location = (-1.0, 0.0, 0.54)
ob_mcp_toolrack.location = (1.2, 0.0, 0.95)
ob_mcp_banner.location = (3.3, 0.0, 1.0)
ob_mcp_awning.location = (5.2, -0.42, 0.75)

# ---- collection membership
col_collection.objects.link(ob_mcp_hangingsign)
col_collection.objects.link(ob_mcp_noticeboard)
col_collection.objects.link(ob_mcp_cookingpot)
col_collection.objects.link(ob_mcp_toolrack)
col_collection.objects.link(ob_mcp_banner)
col_collection.objects.link(ob_mcp_awning)

# ---- scene / render settings (as saved in the file)
scene.frame_start = 1; scene.frame_end = 250; scene.frame_set(1)
scene.render.engine = 'BLENDER_EEVEE_NEXT'
scene.render.bake_bias = 0.0
scene.render.bake_samples = 0
scene.render.compositor_device = 'GPU'
scene.eevee.use_volume_custom_range = False
scene.eevee.fast_gi_thickness_near = 0.1
scene.eevee.fast_gi_thickness_far = 0.0
scene.eevee.ray_tracing_options.screen_trace_thickness = 0.1
bpy.context.view_layer.update()

# ---- added for rendering (the .blend has no active camera and no usable light): camera, sun
cam_auto = bpy.data.cameras.new('AutoCamera')
cam_auto.lens = 50.0
cam_auto.sensor_width = 36.0
cam_auto.clip_end = 1000.0
ob_auto_camera = bpy.data.objects.new('AutoCamera', cam_auto)
scene.collection.objects.link(ob_auto_camera)
ob_auto_camera.location = (10.562, -12.5124, 9.34161)
ob_auto_camera.rotation_euler = (1.09748, -7.21219e-08, 0.694738)
scene.camera = ob_auto_camera
light_auto_sun = bpy.data.lights.new('AutoSun', 'SUN')
light_auto_sun.energy = 3.0
light_auto_sun.angle = 0.0523599
ob_auto_sun = bpy.data.objects.new('AutoSun', light_auto_sun)
scene.collection.objects.link(ob_auto_sun)
ob_auto_sun.rotation_euler = (0.872665, 0.174533, 0.523599)
bpy.context.view_layer.update()
